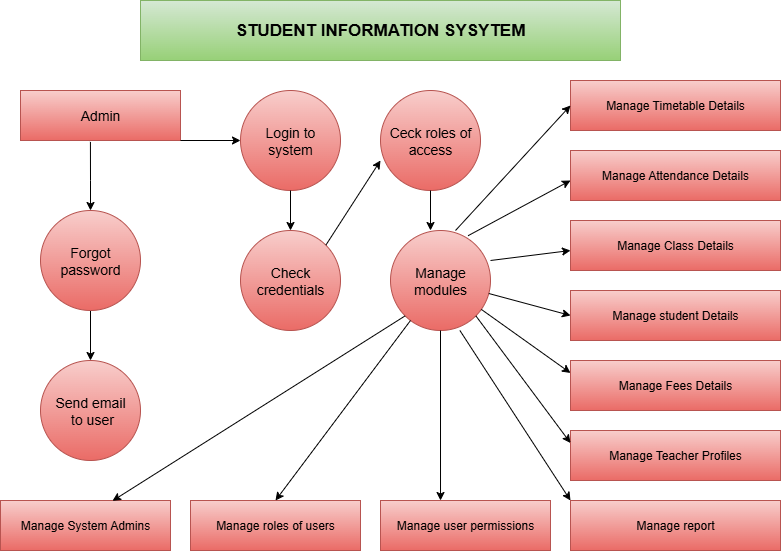

The diagram above was exported from draw.io. Its source (the exported page's mxGraphModel, read from the mxfile embedded in the PNG):
<mxGraphModel dx="1106" dy="608" grid="1" gridSize="10" guides="1" tooltips="1" connect="1" arrows="1" fold="1" page="1" pageScale="1" pageWidth="850" pageHeight="1100" math="0" shadow="0">
  <root>
    <mxCell id="0" />
    <mxCell id="1" parent="0" />
    <mxCell id="jWbeEUvbXJQmIUAbdDG0-2" value="STUDENT INFORMATION SYSYTEM" style="rounded=0;whiteSpace=wrap;html=1;fontStyle=1;fontSize=17;labelBackgroundColor=none;fillColor=#d5e8d4;gradientColor=#97d077;strokeColor=#82b366;" vertex="1" parent="1">
      <mxGeometry x="160" y="30" width="480" height="60" as="geometry" />
    </mxCell>
    <mxCell id="jWbeEUvbXJQmIUAbdDG0-3" value="Admin" style="rounded=0;whiteSpace=wrap;html=1;labelBackgroundColor=none;fillColor=#f8cecc;gradientColor=#ea6b66;strokeColor=#b85450;fontSize=14;" vertex="1" parent="1">
      <mxGeometry x="40" y="120" width="160" height="50" as="geometry" />
    </mxCell>
    <mxCell id="jWbeEUvbXJQmIUAbdDG0-4" value="Login to system" style="ellipse;whiteSpace=wrap;html=1;aspect=fixed;fontSize=14;fillColor=#f8cecc;gradientColor=#ea6b66;strokeColor=#b85450;" vertex="1" parent="1">
      <mxGeometry x="260" y="120" width="100" height="100" as="geometry" />
    </mxCell>
    <mxCell id="jWbeEUvbXJQmIUAbdDG0-5" value="Ceck roles of access" style="ellipse;whiteSpace=wrap;html=1;aspect=fixed;fontSize=14;fillColor=#f8cecc;gradientColor=#ea6b66;strokeColor=#b85450;" vertex="1" parent="1">
      <mxGeometry x="400" y="120" width="100" height="100" as="geometry" />
    </mxCell>
    <mxCell id="jWbeEUvbXJQmIUAbdDG0-22" value="" style="edgeStyle=orthogonalEdgeStyle;rounded=0;orthogonalLoop=1;jettySize=auto;html=1;entryX=0.5;entryY=0;entryDx=0;entryDy=0;" edge="1" parent="1" source="jWbeEUvbXJQmIUAbdDG0-6" target="jWbeEUvbXJQmIUAbdDG0-9">
      <mxGeometry relative="1" as="geometry" />
    </mxCell>
    <mxCell id="jWbeEUvbXJQmIUAbdDG0-6" value="Forgot password" style="ellipse;whiteSpace=wrap;html=1;aspect=fixed;fontSize=14;fillColor=#f8cecc;gradientColor=#ea6b66;strokeColor=#b85450;" vertex="1" parent="1">
      <mxGeometry x="60" y="240" width="100" height="100" as="geometry" />
    </mxCell>
    <mxCell id="jWbeEUvbXJQmIUAbdDG0-7" value="Check credentials" style="ellipse;whiteSpace=wrap;html=1;aspect=fixed;fontSize=14;fillColor=#f8cecc;gradientColor=#ea6b66;strokeColor=#b85450;" vertex="1" parent="1">
      <mxGeometry x="260" y="260" width="100" height="100" as="geometry" />
    </mxCell>
    <mxCell id="jWbeEUvbXJQmIUAbdDG0-8" value="Manage modules" style="ellipse;whiteSpace=wrap;html=1;aspect=fixed;fontSize=14;fillColor=#f8cecc;gradientColor=#ea6b66;strokeColor=#b85450;" vertex="1" parent="1">
      <mxGeometry x="410" y="260" width="100" height="100" as="geometry" />
    </mxCell>
    <mxCell id="jWbeEUvbXJQmIUAbdDG0-9" value="Send email&lt;div&gt;&amp;nbsp;to user&lt;/div&gt;" style="ellipse;whiteSpace=wrap;html=1;aspect=fixed;fontSize=14;fillColor=#f8cecc;gradientColor=#ea6b66;strokeColor=#b85450;" vertex="1" parent="1">
      <mxGeometry x="60" y="390" width="100" height="100" as="geometry" />
    </mxCell>
    <mxCell id="jWbeEUvbXJQmIUAbdDG0-10" value="Manage System Admins" style="rounded=0;whiteSpace=wrap;html=1;fillColor=#f8cecc;gradientColor=#ea6b66;strokeColor=#b85450;" vertex="1" parent="1">
      <mxGeometry x="20" y="530" width="170" height="50" as="geometry" />
    </mxCell>
    <mxCell id="jWbeEUvbXJQmIUAbdDG0-11" value="Manage roles of users" style="rounded=0;whiteSpace=wrap;html=1;fillColor=#f8cecc;gradientColor=#ea6b66;strokeColor=#b85450;" vertex="1" parent="1">
      <mxGeometry x="210" y="530" width="170" height="50" as="geometry" />
    </mxCell>
    <mxCell id="jWbeEUvbXJQmIUAbdDG0-12" value="Manage user permissions" style="rounded=0;whiteSpace=wrap;html=1;fillColor=#f8cecc;gradientColor=#ea6b66;strokeColor=#b85450;" vertex="1" parent="1">
      <mxGeometry x="400" y="530" width="170" height="50" as="geometry" />
    </mxCell>
    <mxCell id="jWbeEUvbXJQmIUAbdDG0-13" value="Manage Timetable Details" style="rounded=0;whiteSpace=wrap;html=1;fillColor=#f8cecc;gradientColor=#ea6b66;strokeColor=#b85450;" vertex="1" parent="1">
      <mxGeometry x="590" y="110" width="210" height="50" as="geometry" />
    </mxCell>
    <mxCell id="jWbeEUvbXJQmIUAbdDG0-14" value="Manage Attendance Details" style="rounded=0;whiteSpace=wrap;html=1;fillColor=#f8cecc;gradientColor=#ea6b66;strokeColor=#b85450;" vertex="1" parent="1">
      <mxGeometry x="590" y="180" width="210" height="50" as="geometry" />
    </mxCell>
    <mxCell id="jWbeEUvbXJQmIUAbdDG0-15" value="Manage Class Details" style="rounded=0;whiteSpace=wrap;html=1;fillColor=#f8cecc;gradientColor=#ea6b66;strokeColor=#b85450;" vertex="1" parent="1">
      <mxGeometry x="590" y="250" width="210" height="50" as="geometry" />
    </mxCell>
    <mxCell id="jWbeEUvbXJQmIUAbdDG0-16" value="Manage student Details" style="rounded=0;whiteSpace=wrap;html=1;fillColor=#f8cecc;gradientColor=#ea6b66;strokeColor=#b85450;" vertex="1" parent="1">
      <mxGeometry x="590" y="320" width="210" height="50" as="geometry" />
    </mxCell>
    <mxCell id="jWbeEUvbXJQmIUAbdDG0-17" value="Manage Fees Details" style="rounded=0;whiteSpace=wrap;html=1;fillColor=#f8cecc;gradientColor=#ea6b66;strokeColor=#b85450;" vertex="1" parent="1">
      <mxGeometry x="590" y="390" width="210" height="50" as="geometry" />
    </mxCell>
    <mxCell id="jWbeEUvbXJQmIUAbdDG0-18" value="Manage Teacher Profiles" style="rounded=0;whiteSpace=wrap;html=1;fillColor=#f8cecc;gradientColor=#ea6b66;strokeColor=#b85450;" vertex="1" parent="1">
      <mxGeometry x="590" y="460" width="210" height="50" as="geometry" />
    </mxCell>
    <mxCell id="jWbeEUvbXJQmIUAbdDG0-19" value="Manage report" style="rounded=0;whiteSpace=wrap;html=1;fillColor=#f8cecc;gradientColor=#ea6b66;strokeColor=#b85450;" vertex="1" parent="1">
      <mxGeometry x="590" y="530" width="210" height="50" as="geometry" />
    </mxCell>
    <mxCell id="jWbeEUvbXJQmIUAbdDG0-20" value="" style="endArrow=classic;html=1;rounded=0;" edge="1" parent="1" target="jWbeEUvbXJQmIUAbdDG0-4">
      <mxGeometry width="50" height="50" relative="1" as="geometry">
        <mxPoint x="200" y="170" as="sourcePoint" />
        <mxPoint x="250" y="120" as="targetPoint" />
      </mxGeometry>
    </mxCell>
    <mxCell id="jWbeEUvbXJQmIUAbdDG0-21" value="" style="endArrow=classic;html=1;rounded=0;entryX=0.5;entryY=0;entryDx=0;entryDy=0;exitX=0.437;exitY=1.028;exitDx=0;exitDy=0;exitPerimeter=0;" edge="1" parent="1" source="jWbeEUvbXJQmIUAbdDG0-3" target="jWbeEUvbXJQmIUAbdDG0-6">
      <mxGeometry width="50" height="50" relative="1" as="geometry">
        <mxPoint x="110" y="183" as="sourcePoint" />
        <mxPoint x="110" y="240" as="targetPoint" />
        <Array as="points">
          <mxPoint x="110" y="210" />
        </Array>
      </mxGeometry>
    </mxCell>
    <mxCell id="jWbeEUvbXJQmIUAbdDG0-24" value="" style="endArrow=classic;html=1;rounded=0;exitX=0.5;exitY=1;exitDx=0;exitDy=0;entryX=0.5;entryY=0;entryDx=0;entryDy=0;" edge="1" parent="1" source="jWbeEUvbXJQmIUAbdDG0-4" target="jWbeEUvbXJQmIUAbdDG0-7">
      <mxGeometry width="50" height="50" relative="1" as="geometry">
        <mxPoint x="300" y="240" as="sourcePoint" />
        <mxPoint x="360" y="240" as="targetPoint" />
      </mxGeometry>
    </mxCell>
    <mxCell id="jWbeEUvbXJQmIUAbdDG0-25" value="" style="endArrow=classic;html=1;rounded=0;exitX=1;exitY=0;exitDx=0;exitDy=0;entryX=0;entryY=0.7;entryDx=0;entryDy=0;entryPerimeter=0;" edge="1" parent="1" source="jWbeEUvbXJQmIUAbdDG0-7" target="jWbeEUvbXJQmIUAbdDG0-5">
      <mxGeometry width="50" height="50" relative="1" as="geometry">
        <mxPoint x="360" y="220" as="sourcePoint" />
        <mxPoint x="420" y="220" as="targetPoint" />
      </mxGeometry>
    </mxCell>
    <mxCell id="jWbeEUvbXJQmIUAbdDG0-26" value="" style="endArrow=classic;html=1;rounded=0;exitX=0.5;exitY=1;exitDx=0;exitDy=0;entryX=0.4;entryY=0;entryDx=0;entryDy=0;entryPerimeter=0;" edge="1" parent="1" source="jWbeEUvbXJQmIUAbdDG0-5" target="jWbeEUvbXJQmIUAbdDG0-8">
      <mxGeometry width="50" height="50" relative="1" as="geometry">
        <mxPoint x="450" y="240" as="sourcePoint" />
        <mxPoint x="510" y="240" as="targetPoint" />
      </mxGeometry>
    </mxCell>
    <mxCell id="jWbeEUvbXJQmIUAbdDG0-27" value="" style="endArrow=classic;html=1;rounded=0;exitX=0;exitY=1;exitDx=0;exitDy=0;entryX=0.659;entryY=0.007;entryDx=0;entryDy=0;entryPerimeter=0;" edge="1" parent="1" source="jWbeEUvbXJQmIUAbdDG0-8" target="jWbeEUvbXJQmIUAbdDG0-10">
      <mxGeometry width="50" height="50" relative="1" as="geometry">
        <mxPoint x="300" y="390" as="sourcePoint" />
        <mxPoint x="360" y="390" as="targetPoint" />
      </mxGeometry>
    </mxCell>
    <mxCell id="jWbeEUvbXJQmIUAbdDG0-28" value="" style="endArrow=classic;html=1;rounded=0;entryX=0.5;entryY=0;entryDx=0;entryDy=0;" edge="1" parent="1" source="jWbeEUvbXJQmIUAbdDG0-8" target="jWbeEUvbXJQmIUAbdDG0-11">
      <mxGeometry width="50" height="50" relative="1" as="geometry">
        <mxPoint x="320" y="450" as="sourcePoint" />
        <mxPoint x="380" y="450" as="targetPoint" />
      </mxGeometry>
    </mxCell>
    <mxCell id="jWbeEUvbXJQmIUAbdDG0-29" value="" style="endArrow=classic;html=1;rounded=0;entryX=0.353;entryY=0;entryDx=0;entryDy=0;entryPerimeter=0;exitX=0.5;exitY=1;exitDx=0;exitDy=0;" edge="1" parent="1" source="jWbeEUvbXJQmIUAbdDG0-8" target="jWbeEUvbXJQmIUAbdDG0-12">
      <mxGeometry width="50" height="50" relative="1" as="geometry">
        <mxPoint x="460" y="370" as="sourcePoint" />
        <mxPoint x="430" y="500" as="targetPoint" />
      </mxGeometry>
    </mxCell>
    <mxCell id="jWbeEUvbXJQmIUAbdDG0-30" value="" style="endArrow=classic;html=1;rounded=0;exitX=0.776;exitY=0.052;exitDx=0;exitDy=0;exitPerimeter=0;" edge="1" parent="1" source="jWbeEUvbXJQmIUAbdDG0-8">
      <mxGeometry width="50" height="50" relative="1" as="geometry">
        <mxPoint x="530" y="230" as="sourcePoint" />
        <mxPoint x="590" y="210" as="targetPoint" />
      </mxGeometry>
    </mxCell>
    <mxCell id="jWbeEUvbXJQmIUAbdDG0-31" value="" style="endArrow=classic;html=1;rounded=0;exitX=0.65;exitY=0;exitDx=0;exitDy=0;exitPerimeter=0;entryX=0;entryY=0.5;entryDx=0;entryDy=0;" edge="1" parent="1" source="jWbeEUvbXJQmIUAbdDG0-8" target="jWbeEUvbXJQmIUAbdDG0-13">
      <mxGeometry width="50" height="50" relative="1" as="geometry">
        <mxPoint x="520" y="200" as="sourcePoint" />
        <mxPoint x="580" y="200" as="targetPoint" />
      </mxGeometry>
    </mxCell>
    <mxCell id="jWbeEUvbXJQmIUAbdDG0-32" value="" style="endArrow=classic;html=1;rounded=0;exitX=1;exitY=0.3;exitDx=0;exitDy=0;exitPerimeter=0;" edge="1" parent="1" source="jWbeEUvbXJQmIUAbdDG0-8">
      <mxGeometry width="50" height="50" relative="1" as="geometry">
        <mxPoint x="530" y="280" as="sourcePoint" />
        <mxPoint x="590" y="280" as="targetPoint" />
      </mxGeometry>
    </mxCell>
    <mxCell id="jWbeEUvbXJQmIUAbdDG0-33" value="" style="endArrow=classic;html=1;rounded=0;entryX=0;entryY=0.5;entryDx=0;entryDy=0;" edge="1" parent="1" source="jWbeEUvbXJQmIUAbdDG0-8" target="jWbeEUvbXJQmIUAbdDG0-16">
      <mxGeometry width="50" height="50" relative="1" as="geometry">
        <mxPoint x="540" y="350" as="sourcePoint" />
        <mxPoint x="580" y="350" as="targetPoint" />
      </mxGeometry>
    </mxCell>
    <mxCell id="jWbeEUvbXJQmIUAbdDG0-34" value="" style="endArrow=classic;html=1;rounded=0;entryX=0;entryY=0.25;entryDx=0;entryDy=0;" edge="1" parent="1" source="jWbeEUvbXJQmIUAbdDG0-8" target="jWbeEUvbXJQmIUAbdDG0-17">
      <mxGeometry width="50" height="50" relative="1" as="geometry">
        <mxPoint x="550" y="360" as="sourcePoint" />
        <mxPoint x="610" y="360" as="targetPoint" />
      </mxGeometry>
    </mxCell>
    <mxCell id="jWbeEUvbXJQmIUAbdDG0-35" value="" style="endArrow=classic;html=1;rounded=0;exitX=1;exitY=1;exitDx=0;exitDy=0;entryX=0;entryY=0.25;entryDx=0;entryDy=0;" edge="1" parent="1" source="jWbeEUvbXJQmIUAbdDG0-8" target="jWbeEUvbXJQmIUAbdDG0-18">
      <mxGeometry width="50" height="50" relative="1" as="geometry">
        <mxPoint x="540" y="410" as="sourcePoint" />
        <mxPoint x="580" y="490" as="targetPoint" />
      </mxGeometry>
    </mxCell>
    <mxCell id="jWbeEUvbXJQmIUAbdDG0-36" value="" style="endArrow=classic;html=1;rounded=0;exitX=0.694;exitY=1;exitDx=0;exitDy=0;exitPerimeter=0;entryX=0;entryY=0;entryDx=0;entryDy=0;" edge="1" parent="1" source="jWbeEUvbXJQmIUAbdDG0-8" target="jWbeEUvbXJQmIUAbdDG0-19">
      <mxGeometry width="50" height="50" relative="1" as="geometry">
        <mxPoint x="510" y="450" as="sourcePoint" />
        <mxPoint x="570" y="450" as="targetPoint" />
      </mxGeometry>
    </mxCell>
  </root>
</mxGraphModel>